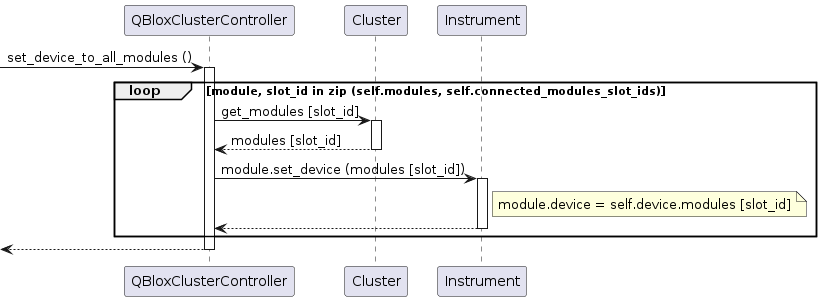

The diagram above was rendered by PlantUML. Its source (embedded in the PNG):
@startuml

participant QBloxClusterController as qblox
participant Cluster as dev
participant Instrument as instr

[-> qblox ++: set_device_to_all_modules ()
loop module, slot_id in zip (self.modules, self.connected_modules_slot_ids)
    qblox -> dev ++: get_modules [slot_id]
    return modules [slot_id]
    qblox -> instr ++: module.set_device (modules [slot_id])
    note right of instr: module.device = self.device.modules [slot_id]
    return
end
return

@enduml